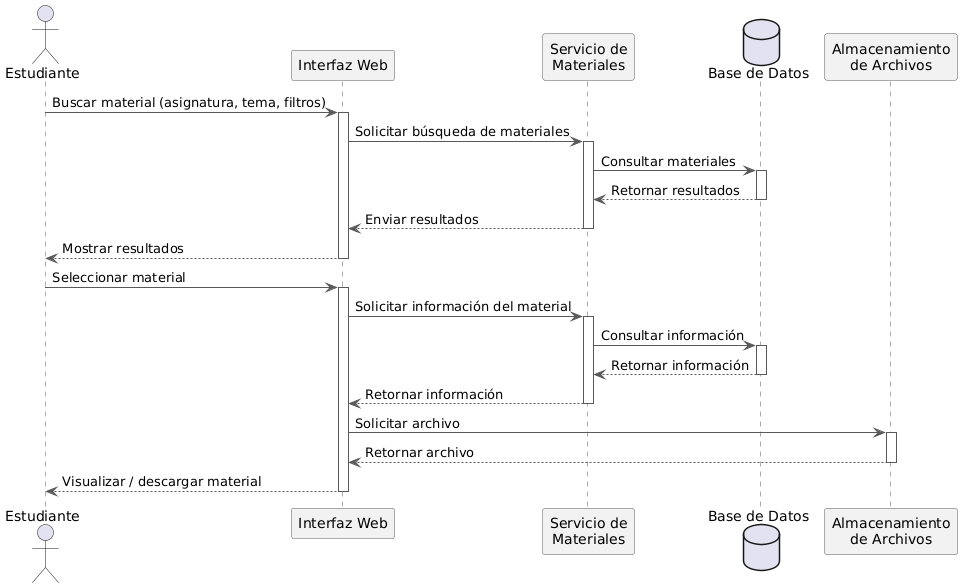

The diagram above was rendered by PlantUML. Its source (embedded in the PNG):
@startuml
skinparam backgroundColor white
skinparam sequence {
  ArrowColor #595959
  LifeLineBorderColor #595959
  ParticipantBackgroundColor #F2F2F2
  ParticipantBorderColor #595959
}

actor Estudiante
participant "Interfaz Web" as UI
participant "Servicio de\nMateriales" as SVC
database "Base de Datos" as DB
participant "Almacenamiento\nde Archivos" as FS

Estudiante -> UI: Buscar material (asignatura, tema, filtros)
activate UI
UI -> SVC: Solicitar búsqueda de materiales
activate SVC
SVC -> DB: Consultar materiales
activate DB
DB --> SVC: Retornar resultados
deactivate DB
SVC --> UI: Enviar resultados
deactivate SVC
UI --> Estudiante: Mostrar resultados
deactivate UI

Estudiante -> UI: Seleccionar material
activate UI
UI -> SVC: Solicitar información del material
activate SVC
SVC -> DB: Consultar información
activate DB
DB --> SVC: Retornar información
deactivate DB
SVC --> UI: Retornar información
deactivate SVC

UI -> FS: Solicitar archivo
activate FS
FS --> UI: Retornar archivo
deactivate FS
UI --> Estudiante: Visualizar / descargar material
deactivate UI
@enduml